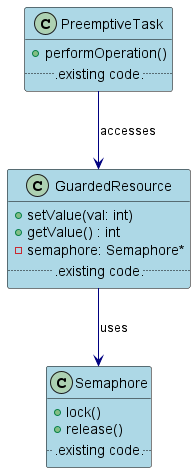

The diagram above was rendered by PlantUML. Its source (embedded in the PNG):
@startuml GuardedCall_ClassDiagram

skinparam class {
    BackgroundColor LightBlue
    ArrowColor Navy
    BorderColor Black
}

class GuardedResource {
    + setValue(val: int)
    + getValue() : int
    - semaphore: Semaphore*
    ...existing code...
}

class PreemptiveTask {
    + performOperation()
    ...existing code...
}

class Semaphore {
    + lock()
    + release()
    ...existing code...
}

PreemptiveTask --> GuardedResource : accesses
GuardedResource --> Semaphore : uses

@enduml